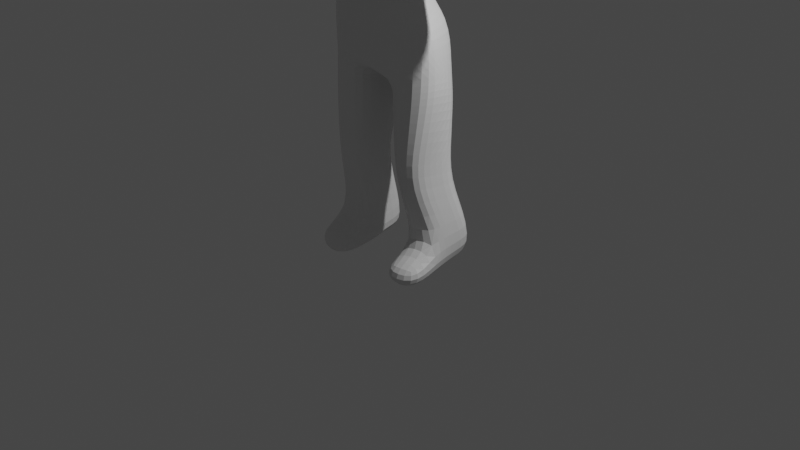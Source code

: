 # Source: basebody.blend  (saved by Blender 3.6.11; exported with 4.5.12 LTS)
import bpy
from mathutils import Matrix  # noqa: F401  (used for matrix-valued properties, if any)

bpy.ops.wm.read_factory_settings(use_empty=True)
scene = bpy.context.scene
scene.name = 'Scene'

# ---- collections
col_collection = bpy.data.collections.new('Collection'); scene.collection.children.link(col_collection)

# ---- materials (node trees are filled in below, after node groups)
mat_material = bpy.data.materials.new('Material')
mat_material.alpha_threshold = 0.0
mat_material.use_transparent_shadow = False
mat_material.roughness = 0.5
mat_material.line_color = (0.0, 0.0, 0.0, 1.0)

# ---- material node trees
mat_material.use_nodes = True; mat_material.node_tree.nodes.clear()
_N = mat_material.node_tree.nodes; _L = mat_material.node_tree.links
n0 = _N.new('ShaderNodeOutputMaterial'); n0.name = 'Material Output'; n0.location = (300, 300)
n1 = _N.new('ShaderNodeBsdfPrincipled'); n1.name = 'Principled BSDF'; n1.location = (10, 300)
n1.distribution = 'GGX'
n1.subsurface_method = 'RANDOM_WALK_SKIN'
n1.inputs[3].default_value = 1.45
n1.inputs[27].default_value = (0.0, 0.0, 0.0, 1.0)
n1.inputs[28].default_value = 1.0
_L.new(n1.outputs[0], n0.inputs[0])
n0.is_active_output = True

# ---- world
world_world = bpy.data.worlds.new('World'); scene.world = world_world
world_world.use_nodes = True; world_world.node_tree.nodes.clear()
_N = world_world.node_tree.nodes; _L = world_world.node_tree.links
n0 = _N.new('ShaderNodeOutputWorld'); n0.name = 'World Output'; n0.location = (300, 300)
n1 = _N.new('ShaderNodeBackground'); n1.name = 'Background'; n1.location = (10, 300)
n1.inputs[0].default_value = (0.05088, 0.05088, 0.05088, 1.0)
_L.new(n1.outputs[0], n0.inputs[0])
n0.is_active_output = True
world_world.color = (0.05088, 0.05088, 0.05088)
world_world.use_sun_shadow = False
world_world.sun_shadow_jitter_overblur = 0.0

# ---- cameras
cam_camera = bpy.data.cameras.new('Camera')
cam_camera.clip_end = 100.0
cam_camera.ortho_scale = 7.314

# ---- lights
light_light = bpy.data.lights.new('Light', 'POINT')
light_light.transmission_factor = 0.0
light_light.energy = 1000.0
light_light.shadow_soft_size = 0.1
light_light.shadow_maximum_resolution = 0.006
light_light.use_absolute_resolution = True

# ---- meshes
me_cube = bpy.data.meshes.new('Cube')
me_cube.from_pydata([(0.5315, 0.2198, 3.589), (0.4636, 0.3109, 1.533), (0.4962, -0.2474, 3.515), (0.6573, -0.3016, 1.66), (0.0, 0.2285, 1.659), (0.0, -0.4911, 3.488), (0.0, -0.4905, 1.674), (0.0, 0.291, 3.583), (0.1941, -0.4124, 1.596), (0.1487, 0.2361, 3.562), (0.0985, 0.3508, 1.499), (0.2047, -0.2737, 3.536), (0.3236, -0.1544, -0.08042), (0.708, -0.1203, -0.01048), (0.7748, 0.3559, 0.1008), (0.2372, 0.3454, 0.0839), (0.2347, -0.1643, -0.4071), (0.6834, -0.1489, -0.402), (0.7009, 0.3659, -0.2709), (0.1985, 0.349, -0.2865), (0.2851, -0.5611, -0.1667), (0.7473, -0.5105, -0.1703), (0.2604, -0.5834, -0.4284), (0.7535, -0.5333, -0.4239), (0.4089, 0.2018, 3.265), (0.4865, -0.3168, 3.197), (0.0, 0.3266, 3.253), (0.0, -0.5903, 3.163), (0.3363, -0.3993, 3.132), (0.2098, 0.3249, 3.262), (0.8932, 0.1297, 3.452), (0.898, -0.2387, 3.465), (0.7243, 0.1712, 3.131), (0.8047, -0.3027, 3.12), (1.355, 0.1276, 3.323), (1.407, -0.2783, 3.267), (1.317, 0.1906, 2.97), (1.407, -0.3381, 2.947), (1.732, 0.07391, 3.109), (1.79, -0.3513, 3.173), (1.674, 0.08868, 2.805), (1.762, -0.3499, 2.896), (0.2059, -0.211, 3.854), (0.0, -0.3225, 3.757), (0.0, 0.09452, 3.989), (0.1537, 0.01943, 3.978), (0.2463, -0.3379, 5.013), (0.0, -0.3276, 5.062), (0.0, 0.08326, 5.048), (0.1979, 0.1277, 5.005), (0.264, -0.533, 4.862), (0.0, -0.5948, 4.875), (0.2479, -0.5738, 3.957), (0.0, -0.7231, 3.804), (0.0, 0.3326, 4.293), (0.0, 0.2751, 4.898), (0.1721, 0.2703, 4.236), (0.1764, 0.2313, 4.874), (0.3384, 0.1048, 4.176), (0.3527, -0.2228, 4.085), (0.2902, 0.1189, 4.895), (0.3777, -0.3153, 4.855), (0.3986, -0.5, 4.784), (0.4211, -0.3756, 4.009), (0.2819, 0.2079, 4.296), (0.2555, 0.1849, 4.833), (0.4159, 0.3121, 2.048), (0.6659, -0.2723, 2.066), (0.0, 0.3669, 2.064), (0.0, -0.6101, 1.976), (0.2848, -0.4807, 1.877), (0.2525, 0.3759, 2.058), (0.5209, -0.3881, 0.6191), (0.6762, 0.1501, 0.5912), (0.2605, -0.3588, 0.5526), (0.2282, 0.1571, 0.6306), (0.3434, -0.01174, 2.64), (0.358, -0.2987, 2.595), (0.0, 0.1495, 2.69), (0.0, -0.6742, 2.434), (0.3328, -0.5304, 2.517), (0.1759, 0.04635, 2.596), (0.3627, -0.5229, 4.498), (0.0, -0.7112, 4.46), (0.0, 0.3441, 4.588), (0.1701, 0.3231, 4.572), (0.3735, 0.1741, 4.562), (0.4838, -0.2646, 4.431), (0.4324, -0.3875, 4.456), (0.3146, 0.2456, 4.574), (0.0, 0.3187, 4.705), (0.1734, 0.2801, 4.723), (0.3461, 0.1383, 4.746), (0.2977, 0.2018, 4.736), (0.2815, -0.6655, 4.644), (0.0, -0.6931, 4.66), (0.4876, -0.3404, 4.601), (0.3843, -0.4922, 4.626), (0.308, -0.7163, 4.242), (0.0, -0.8334, 4.234), (0.4349, -0.2312, 4.27), (0.4068, -0.4405, 4.286), (0.0, 0.3645, 4.457), (0.155, 0.2987, 4.42), (0.3772, 0.1236, 4.363), (0.3056, 0.2254, 4.426), (0.491, -0.04085, 3.622), (0.6209, 0.007112, 1.645), (0.0, -0.00394, 1.672), (0.2689, -0.06544, 3.609), (0.1803, -0.005405, 1.575), (0.7413, 0.09799, 0.04483), (0.268, 0.09403, 0.01308), (0.6951, 0.1053, -0.3219), (0.2193, 0.08936, -0.3319), (0.4289, -0.07937, 3.253), (0.9109, -0.04938, 3.481), (0.7537, -0.06381, 3.16), (1.383, -0.07737, 3.272), (1.344, -0.07336, 2.97), (1.744, -0.08569, 3.151), (1.701, -0.08466, 2.864), (0.1818, -0.06953, 3.942), (0.0, -0.08899, 5.087), (0.2349, -0.08379, 5.047), (0.3876, -0.04916, 4.117), (0.3945, -0.07182, 4.901), (0.5575, 0.006273, 2.043), (0.2152, -0.1027, 0.6489), (0.5818, -0.1187, 0.5993), (0.3582, -0.1386, 2.63), (0.4681, -0.00341, 4.486), (0.4708, -0.01921, 4.681), (0.4197, -0.03166, 4.324), (0.616, 0.2087, 1.004), (0.1997, 0.254, 1.021), (0.5981, -0.3528, 1.082), (0.2314, -0.3912, 1.029), (0.6115, -0.07348, 1.05), (0.1335, -0.06337, 1.039), (0.5268, 0.2835, 1.368), (0.1424, 0.3228, 1.343), (0.6517, -0.3146, 1.486), (0.2039, -0.405, 1.423), (0.6393, -0.01405, 1.46), (0.09699, -0.01912, 1.418), (0.1793, -0.2263, 3.627), (0.0, -0.3489, 3.577), (0.1531, 0.1783, 3.704), (0.0, 0.2563, 3.711), (0.2328, -0.07435, 3.709), (0.3423, 0.1253, 2.31), (0.5316, -0.3078, 2.282), (0.0, 0.2242, 2.344), (0.0, -0.6412, 2.175), (0.3447, -0.5077, 2.133), (0.1807, 0.1854, 2.3), (0.443, -0.08956, 2.292), (0.4379, 0.121, 2.916), (0.4729, -0.2816, 2.866), (0.0, 0.2568, 2.945), (0.0, -0.6449, 2.769), (0.3453, -0.4806, 2.808), (0.2272, 0.2089, 2.895), (0.4613, -0.08643, 2.905)], [], [(129, 72, 13, 111), (106, 2, 31, 116), (29, 9, 0, 24), (28, 11, 5, 27), (147, 146, 42, 43), (106, 109, 11, 2), (25, 2, 11, 28), (26, 7, 9, 29), (108, 110, 8, 6), (15, 14, 18, 19), (72, 74, 12, 13), (75, 73, 14, 15), (128, 75, 15, 112), (114, 113, 17, 16), (17, 13, 21, 23), (112, 15, 19, 114), (111, 13, 17, 113), (21, 20, 22, 23), (13, 12, 20, 21), (12, 16, 22, 20), (16, 17, 23, 22), (160, 26, 29, 163), (159, 25, 28, 162), (162, 28, 27, 161), (163, 29, 24, 158), (164, 115, 25, 159), (31, 33, 37, 35), (24, 0, 30, 32), (2, 25, 33, 31), (115, 24, 32, 117), (119, 36, 40, 121), (116, 31, 35, 118), (117, 32, 36, 119), (32, 30, 34, 36), (121, 120, 39, 41), (36, 34, 38, 40), (35, 37, 41, 39), (118, 35, 39, 120), (45, 56, 64, 58), (150, 148, 45, 122), (148, 149, 44, 45), (124, 123, 47, 46), (45, 44, 54, 56), (98, 52, 63, 101), (95, 94, 50, 51), (43, 42, 52, 53), (46, 47, 51, 50), (91, 90, 55, 57), (46, 50, 62, 61), (48, 49, 57, 55), (132, 92, 60, 126), (96, 61, 62, 97), (104, 58, 64, 105), (122, 45, 58, 125), (124, 46, 61, 126), (52, 42, 59, 63), (57, 49, 60, 65), (91, 57, 65, 93), (107, 127, 67, 3), (10, 71, 66, 1), (8, 70, 69, 6), (3, 67, 70, 8), (4, 68, 71, 10), (139, 135, 75, 128), (135, 134, 73, 75), (136, 137, 74, 72), (138, 136, 72, 129), (157, 130, 77, 152), (156, 81, 76, 151), (155, 80, 79, 154), (152, 77, 80, 155), (153, 78, 81, 156), (103, 85, 89, 105), (92, 86, 89, 93), (100, 87, 88, 101), (133, 104, 86, 131), (103, 102, 84, 85), (99, 98, 82, 83), (94, 82, 88, 97), (50, 94, 97, 62), (60, 92, 93, 65), (85, 91, 93, 89), (87, 96, 97, 88), (131, 86, 92, 132), (85, 84, 90, 91), (83, 82, 94, 95), (53, 52, 98, 99), (56, 54, 102, 103), (125, 58, 104, 133), (59, 100, 101, 63), (56, 103, 105, 64), (86, 104, 105, 89), (82, 98, 101, 88), (59, 125, 133, 100), (87, 131, 132, 96), (100, 133, 131, 87), (151, 76, 130, 157), (134, 138, 129, 73), (137, 139, 128, 74), (1, 66, 127, 107), (49, 124, 126, 60), (42, 122, 125, 59), (96, 132, 126, 61), (49, 48, 123, 124), (146, 150, 122, 42), (34, 118, 120, 38), (40, 38, 120, 121), (33, 117, 119, 37), (30, 116, 118, 34), (37, 119, 121, 41), (25, 115, 117, 33), (158, 24, 115, 164), (14, 111, 113, 18), (12, 112, 114, 16), (19, 18, 113, 114), (74, 128, 112, 12), (4, 10, 110, 108), (0, 9, 109, 106), (0, 106, 116, 30), (73, 129, 111, 14), (143, 145, 139, 137), (140, 144, 138, 134), (144, 142, 136, 138), (142, 143, 137, 136), (141, 140, 134, 135), (145, 141, 135, 139), (110, 10, 141, 145), (10, 1, 140, 141), (3, 8, 143, 142), (107, 3, 142, 144), (1, 107, 144, 140), (8, 110, 145, 143), (11, 109, 150, 146), (9, 7, 149, 148), (109, 9, 148, 150), (5, 11, 146, 147), (66, 151, 157, 127), (68, 153, 156, 71), (67, 152, 155, 70), (70, 155, 154, 69), (71, 156, 151, 66), (127, 157, 152, 67), (76, 158, 164, 130), (130, 164, 159, 77), (81, 163, 158, 76), (80, 162, 161, 79), (77, 159, 162, 80), (78, 160, 163, 81)])
_uv = me_cube.uv_layers.new(name='UVMap')
_uv.uv.foreach_set('vector', [0.375, 0.6258, 0.375, 0.6597, 0.375, 0.6597, 0.375, 0.6258, 0.625, 0.6258, 0.625, 0.6597, 0.625, 0.6597, 0.625, 0.6258, 0.5722, 0.4834, 0.625, 0.4834, 0.625, 0.5919, 0.5722, 0.5919, 0.5722, 0.7673, 0.625, 0.7673, 0.625, 0.875, 0.5722, 0.875, 0.625, 0.875, 0.625, 0.7673, 0.625, 0.7673, 0.625, 0.875, 0.625, 0.6258, 0.6875, 0.6258, 0.6875, 0.6597, 0.625, 0.6597, 0.5722, 0.6597, 0.625, 0.6597, 0.625, 0.7673, 0.5722, 0.7673, 0.5722, 0.375, 0.625, 0.375, 0.625, 0.4834, 0.5722, 0.4834, 0.25, 0.6258, 0.3125, 0.6258, 0.3125, 0.6597, 0.25, 0.6597, 0.375, 0.4834, 0.375, 0.5919, 0.375, 0.5919, 0.375, 0.4834, 0.375, 0.6597, 0.375, 0.7673, 0.375, 0.7673, 0.375, 0.6597, 0.375, 0.4834, 0.375, 0.5919, 0.375, 0.5919, 0.375, 0.4834, 0.3125, 0.6258, 0.3125, 0.5919, 0.3125, 0.5919, 0.3125, 0.6258, 0.3125, 0.6258, 0.375, 0.6258, 0.375, 0.6597, 0.3125, 0.6597, 0.375, 0.6597, 0.375, 0.6597, 0.375, 0.6597, 0.375, 0.6597, 0.3125, 0.6258, 0.3125, 0.5919, 0.3125, 0.5919, 0.3125, 0.6258, 0.375, 0.6258, 0.375, 0.6597, 0.375, 0.6597, 0.375, 0.6258, 0.375, 0.6597, 0.375, 0.7673, 0.375, 0.7673, 0.375, 0.6597, 0.375, 0.6597, 0.375, 0.7673, 0.375, 0.7673, 0.375, 0.6597, 0.3125, 0.6597, 0.3125, 0.6597, 0.3125, 0.6597, 0.3125, 0.6597, 0.3125, 0.6597, 0.375, 0.6597, 0.375, 0.6597, 0.3125, 0.6597, 0.5199, 0.375, 0.5722, 0.375, 0.5722, 0.4834, 0.5199, 0.4834, 0.5199, 0.6597, 0.5722, 0.6597, 0.5722, 0.7673, 0.5199, 0.7673, 0.5199, 0.7673, 0.5722, 0.7673, 0.5722, 0.875, 0.5199, 0.875, 0.5199, 0.4834, 0.5722, 0.4834, 0.5722, 0.5919, 0.5199, 0.5919, 0.5199, 0.6258, 0.5722, 0.6258, 0.5722, 0.6597, 0.5199, 0.6597, 0.625, 0.6597, 0.5722, 0.6597, 0.5722, 0.6597, 0.625, 0.6597, 0.5722, 0.5919, 0.625, 0.5919, 0.625, 0.5919, 0.5722, 0.5919, 0.625, 0.6597, 0.5722, 0.6597, 0.5722, 0.6597, 0.625, 0.6597, 0.5722, 0.6258, 0.5722, 0.5919, 0.5722, 0.5919, 0.5722, 0.6258, 0.5722, 0.6258, 0.5722, 0.5919, 0.5722, 0.5919, 0.5722, 0.6258, 0.625, 0.6258, 0.625, 0.6597, 0.625, 0.6597, 0.625, 0.6258, 0.5722, 0.6258, 0.5722, 0.5919, 0.5722, 0.5919, 0.5722, 0.6258, 0.5722, 0.5919, 0.625, 0.5919, 0.625, 0.5919, 0.5722, 0.5919, 0.5722, 0.6258, 0.625, 0.6258, 0.625, 0.6597, 0.5722, 0.6597, 0.5722, 0.5919, 0.625, 0.5919, 0.625, 0.5919, 0.5722, 0.5919, 0.625, 0.6597, 0.5722, 0.6597, 0.5722, 0.6597, 0.625, 0.6597, 0.625, 0.6258, 0.625, 0.6597, 0.625, 0.6597, 0.625, 0.6258, 0.625, 0.4834, 0.625, 0.4834, 0.625, 0.4834, 0.625, 0.4834, 0.6875, 0.6258, 0.6875, 0.5919, 0.6875, 0.5919, 0.6875, 0.6258, 0.625, 0.4834, 0.625, 0.375, 0.625, 0.375, 0.625, 0.4834, 0.6875, 0.6258, 0.75, 0.6258, 0.75, 0.6597, 0.6875, 0.6597, 0.625, 0.4834, 0.625, 0.375, 0.625, 0.375, 0.625, 0.4834, 0.625, 0.7673, 0.625, 0.7673, 0.625, 0.7673, 0.625, 0.7673, 0.625, 0.8753, 0.625, 0.7673, 0.625, 0.7673, 0.625, 0.875, 0.625, 0.875, 0.625, 0.7673, 0.625, 0.7673, 0.625, 0.8762, 0.6875, 0.6597, 0.75, 0.6597, 0.75, 0.6597, 0.6875, 0.6597, 0.625, 0.4834, 0.625, 0.375, 0.625, 0.375, 0.625, 0.4834, 0.6875, 0.6597, 0.6875, 0.6597, 0.6875, 0.6597, 0.6875, 0.6597, 0.75, 0.5919, 0.6875, 0.5919, 0.6875, 0.5919, 0.75, 0.5919, 0.6875, 0.6258, 0.6875, 0.5919, 0.6875, 0.5919, 0.6875, 0.6258, 0.6875, 0.6597, 0.6875, 0.6597, 0.6875, 0.6597, 0.6875, 0.6597, 0.6875, 0.5919, 0.6875, 0.5919, 0.6875, 0.5919, 0.6875, 0.5919, 0.6875, 0.6258, 0.6875, 0.5919, 0.6875, 0.5919, 0.6875, 0.6258, 0.6875, 0.6258, 0.6875, 0.6597, 0.6875, 0.6597, 0.6875, 0.6258, 0.625, 0.7673, 0.625, 0.7673, 0.625, 0.7673, 0.625, 0.7673, 0.6875, 0.5919, 0.6875, 0.5919, 0.6875, 0.5919, 0.6875, 0.5919, 0.625, 0.4834, 0.625, 0.4834, 0.625, 0.4834, 0.625, 0.4834, 0.375, 0.6258, 0.4103, 0.6258, 0.4103, 0.6597, 0.375, 0.6597, 0.375, 0.4834, 0.4103, 0.4834, 0.4103, 0.5919, 0.375, 0.5919, 0.375, 0.7673, 0.4103, 0.7673, 0.4103, 0.875, 0.375, 0.875, 0.375, 0.6597, 0.4103, 0.6597, 0.4103, 0.7673, 0.375, 0.7673, 0.375, 0.375, 0.4103, 0.375, 0.4103, 0.4834, 0.375, 0.4834, 0.3125, 0.6258, 0.3125, 0.5919, 0.3125, 0.5919, 0.3125, 0.6258, 0.375, 0.4834, 0.375, 0.5919, 0.375, 0.5919, 0.375, 0.4834, 0.375, 0.6597, 0.375, 0.7673, 0.375, 0.7673, 0.375, 0.6597, 0.375, 0.6258, 0.375, 0.6597, 0.375, 0.6597, 0.375, 0.6258, 0.4401, 0.6258, 0.4766, 0.6258, 0.4766, 0.6597, 0.4401, 0.6597, 0.4401, 0.4834, 0.4766, 0.4834, 0.4766, 0.5919, 0.4401, 0.5919, 0.4401, 0.7673, 0.4766, 0.7673, 0.4766, 0.875, 0.4401, 0.875, 0.4401, 0.6597, 0.4766, 0.6597, 0.4766, 0.7673, 0.4401, 0.7673, 0.4401, 0.375, 0.4766, 0.375, 0.4766, 0.4834, 0.4401, 0.4834, 0.625, 0.4834, 0.625, 0.4834, 0.625, 0.4834, 0.625, 0.4834, 0.6875, 0.5919, 0.6875, 0.5919, 0.6875, 0.5919, 0.6875, 0.5919, 0.6875, 0.6597, 0.6875, 0.6597, 0.6875, 0.6597, 0.6875, 0.6597, 0.6875, 0.6258, 0.6875, 0.5919, 0.6875, 0.5919, 0.6875, 0.6258, 0.625, 0.4834, 0.625, 0.375, 0.625, 0.375, 0.625, 0.4834, 0.625, 0.8759, 0.625, 0.7673, 0.625, 0.7673, 0.625, 0.8756, 0.625, 0.7673, 0.625, 0.7673, 0.625, 0.7673, 0.625, 0.7673, 0.625, 0.7673, 0.625, 0.7673, 0.625, 0.7673, 0.625, 0.7673, 0.6875, 0.5919, 0.6875, 0.5919, 0.6875, 0.5919, 0.6875, 0.5919, 0.625, 0.4834, 0.625, 0.4834, 0.625, 0.4834, 0.625, 0.4834, 0.6875, 0.6597, 0.6875, 0.6597, 0.6875, 0.6597, 0.6875, 0.6597, 0.6875, 0.6258, 0.6875, 0.5919, 0.6875, 0.5919, 0.6875, 0.6258, 0.625, 0.4834, 0.625, 0.375, 0.625, 0.375, 0.625, 0.4834, 0.625, 0.8756, 0.625, 0.7673, 0.625, 0.7673, 0.625, 0.8753, 0.625, 0.8762, 0.625, 0.7673, 0.625, 0.7673, 0.625, 0.8759, 0.625, 0.4834, 0.625, 0.375, 0.625, 0.375, 0.625, 0.4834, 0.6875, 0.6258, 0.6875, 0.5919, 0.6875, 0.5919, 0.6875, 0.6258, 0.6875, 0.6597, 0.6875, 0.6597, 0.6875, 0.6597, 0.6875, 0.6597, 0.625, 0.4834, 0.625, 0.4834, 0.625, 0.4834, 0.625, 0.4834, 0.6875, 0.5919, 0.6875, 0.5919, 0.6875, 0.5919, 0.6875, 0.5919, 0.625, 0.7673, 0.625, 0.7673, 0.625, 0.7673, 0.625, 0.7673, 0.6875, 0.6597, 0.6875, 0.6258, 0.6875, 0.6258, 0.6875, 0.6597, 0.6875, 0.6597, 0.6875, 0.6258, 0.6875, 0.6258, 0.6875, 0.6597, 0.6875, 0.6597, 0.6875, 0.6258, 0.6875, 0.6258, 0.6875, 0.6597, 0.4401, 0.5919, 0.4766, 0.5919, 0.4766, 0.6258, 0.4401, 0.6258, 0.375, 0.5919, 0.375, 0.6258, 0.375, 0.6258, 0.375, 0.5919, 0.3125, 0.6597, 0.3125, 0.6258, 0.3125, 0.6258, 0.3125, 0.6597, 0.375, 0.5919, 0.4103, 0.5919, 0.4103, 0.6258, 0.375, 0.6258, 0.6875, 0.5919, 0.6875, 0.6258, 0.6875, 0.6258, 0.6875, 0.5919, 0.6875, 0.6597, 0.6875, 0.6258, 0.6875, 0.6258, 0.6875, 0.6597, 0.6875, 0.6597, 0.6875, 0.6258, 0.6875, 0.6258, 0.6875, 0.6597, 0.6875, 0.5919, 0.75, 0.5919, 0.75, 0.6258, 0.6875, 0.6258, 0.6875, 0.6597, 0.6875, 0.6258, 0.6875, 0.6258, 0.6875, 0.6597, 0.625, 0.5919, 0.625, 0.6258, 0.625, 0.6258, 0.625, 0.5919, 0.5722, 0.5919, 0.625, 0.5919, 0.625, 0.6258, 0.5722, 0.6258, 0.5722, 0.6597, 0.5722, 0.6258, 0.5722, 0.6258, 0.5722, 0.6597, 0.625, 0.5919, 0.625, 0.6258, 0.625, 0.6258, 0.625, 0.5919, 0.5722, 0.6597, 0.5722, 0.6258, 0.5722, 0.6258, 0.5722, 0.6597, 0.5722, 0.6597, 0.5722, 0.6258, 0.5722, 0.6258, 0.5722, 0.6597, 0.5199, 0.5919, 0.5722, 0.5919, 0.5722, 0.6258, 0.5199, 0.6258, 0.375, 0.5919, 0.375, 0.6258, 0.375, 0.6258, 0.375, 0.5919, 0.3125, 0.6597, 0.3125, 0.6258, 0.3125, 0.6258, 0.3125, 0.6597, 0.3125, 0.5919, 0.375, 0.5919, 0.375, 0.6258, 0.3125, 0.6258, 0.3125, 0.6597, 0.3125, 0.6258, 0.3125, 0.6258, 0.3125, 0.6597, 0.25, 0.5919, 0.3125, 0.5919, 0.3125, 0.6258, 0.25, 0.6258, 0.625, 0.5919, 0.6875, 0.5919, 0.6875, 0.6258, 0.625, 0.6258, 0.625, 0.5919, 0.625, 0.6258, 0.625, 0.6258, 0.625, 0.5919, 0.375, 0.5919, 0.375, 0.6258, 0.375, 0.6258, 0.375, 0.5919, 0.3125, 0.6597, 0.3125, 0.6258, 0.3125, 0.6258, 0.3125, 0.6597, 0.375, 0.5919, 0.375, 0.6258, 0.375, 0.6258, 0.375, 0.5919, 0.375, 0.6258, 0.375, 0.6597, 0.375, 0.6597, 0.375, 0.6258, 0.375, 0.6597, 0.375, 0.7673, 0.375, 0.7673, 0.375, 0.6597, 0.375, 0.4834, 0.375, 0.5919, 0.375, 0.5919, 0.375, 0.4834, 0.3125, 0.6258, 0.3125, 0.5919, 0.3125, 0.5919, 0.3125, 0.6258, 0.3125, 0.6258, 0.3125, 0.5919, 0.3125, 0.5919, 0.3125, 0.6258, 0.375, 0.4834, 0.375, 0.5919, 0.375, 0.5919, 0.375, 0.4834, 0.375, 0.6597, 0.375, 0.7673, 0.375, 0.7673, 0.375, 0.6597, 0.375, 0.6258, 0.375, 0.6597, 0.375, 0.6597, 0.375, 0.6258, 0.375, 0.5919, 0.375, 0.6258, 0.375, 0.6258, 0.375, 0.5919, 0.3125, 0.6597, 0.3125, 0.6258, 0.3125, 0.6258, 0.3125, 0.6597, 0.6875, 0.6597, 0.6875, 0.6258, 0.6875, 0.6258, 0.6875, 0.6597, 0.625, 0.4834, 0.625, 0.375, 0.625, 0.375, 0.625, 0.4834, 0.6875, 0.6258, 0.6875, 0.5919, 0.6875, 0.5919, 0.6875, 0.6258, 0.625, 0.875, 0.625, 0.7673, 0.625, 0.7673, 0.625, 0.875, 0.4103, 0.5919, 0.4401, 0.5919, 0.4401, 0.6258, 0.4103, 0.6258, 0.4103, 0.375, 0.4401, 0.375, 0.4401, 0.4834, 0.4103, 0.4834, 0.4103, 0.6597, 0.4401, 0.6597, 0.4401, 0.7673, 0.4103, 0.7673, 0.4103, 0.7673, 0.4401, 0.7673, 0.4401, 0.875, 0.4103, 0.875, 0.4103, 0.4834, 0.4401, 0.4834, 0.4401, 0.5919, 0.4103, 0.5919, 0.4103, 0.6258, 0.4401, 0.6258, 0.4401, 0.6597, 0.4103, 0.6597, 0.4766, 0.5919, 0.5199, 0.5919, 0.5199, 0.6258, 0.4766, 0.6258, 0.4766, 0.6258, 0.5199, 0.6258, 0.5199, 0.6597, 0.4766, 0.6597, 0.4766, 0.4834, 0.5199, 0.4834, 0.5199, 0.5919, 0.4766, 0.5919, 0.4766, 0.7673, 0.5199, 0.7673, 0.5199, 0.875, 0.4766, 0.875, 0.4766, 0.6597, 0.5199, 0.6597, 0.5199, 0.7673, 0.4766, 0.7673, 0.4766, 0.375, 0.5199, 0.375, 0.5199, 0.4834, 0.4766, 0.4834])
me_cube.materials.append(mat_material)
me_cube.use_mirror_vertex_groups = False
me_cube.update()

# ---- objects
ob_cube = bpy.data.objects.new('Cube', me_cube)
ob_light = bpy.data.objects.new('Light', light_light)
ob_camera = bpy.data.objects.new('Camera', cam_camera)

# ---- transforms, parenting, visibility, modifiers, constraints
ob_cube.location = (0.0, 0.0, 0.0)
ob_cube.lock_rotations_4d = False
ob_cube.empty_display_type = 'ARROWS'
ob_cube.show_wire = True
ob_cube.lineart.crease_threshold = 0.0
_m = ob_cube.modifiers.new('Mirror', 'MIRROR')
_m.use_clip = True
_m = ob_cube.modifiers.new('Subdivision', 'SUBSURF')
_m.levels = 3
ob_light.location = (4.076, 1.005, 5.904)
ob_light.rotation_euler = (0.6503, 0.05522, 1.866)
ob_light.lock_rotations_4d = False
ob_light.empty_display_type = 'ARROWS'
ob_light.color = (0.0, 0.0, 0.0, 0.0)
ob_light.lineart.crease_threshold = 0.0
ob_camera.location = (7.359, -6.926, 4.958)
ob_camera.rotation_euler = (1.109, 0.0, 0.8149)
ob_camera.lock_rotations_4d = False
ob_camera.empty_display_type = 'ARROWS'
ob_camera.color = (0.0, 0.0, 0.0, 0.0)
ob_camera.display_type = 'WIRE'
ob_camera.lineart.crease_threshold = 0.0

# ---- collection membership
col_collection.objects.link(ob_cube)
col_collection.objects.link(ob_light)
col_collection.objects.link(ob_camera)

# ---- scene / render settings (as saved in the file)
scene.camera = ob_camera
scene.frame_start = 1; scene.frame_end = 250; scene.frame_set(1)
scene.render.engine = 'BLENDER_EEVEE_NEXT'
scene.cycles.sampling_pattern = 'TABULATED_SOBOL'
scene.view_settings.view_transform = 'Filmic'
bpy.context.view_layer.update()
